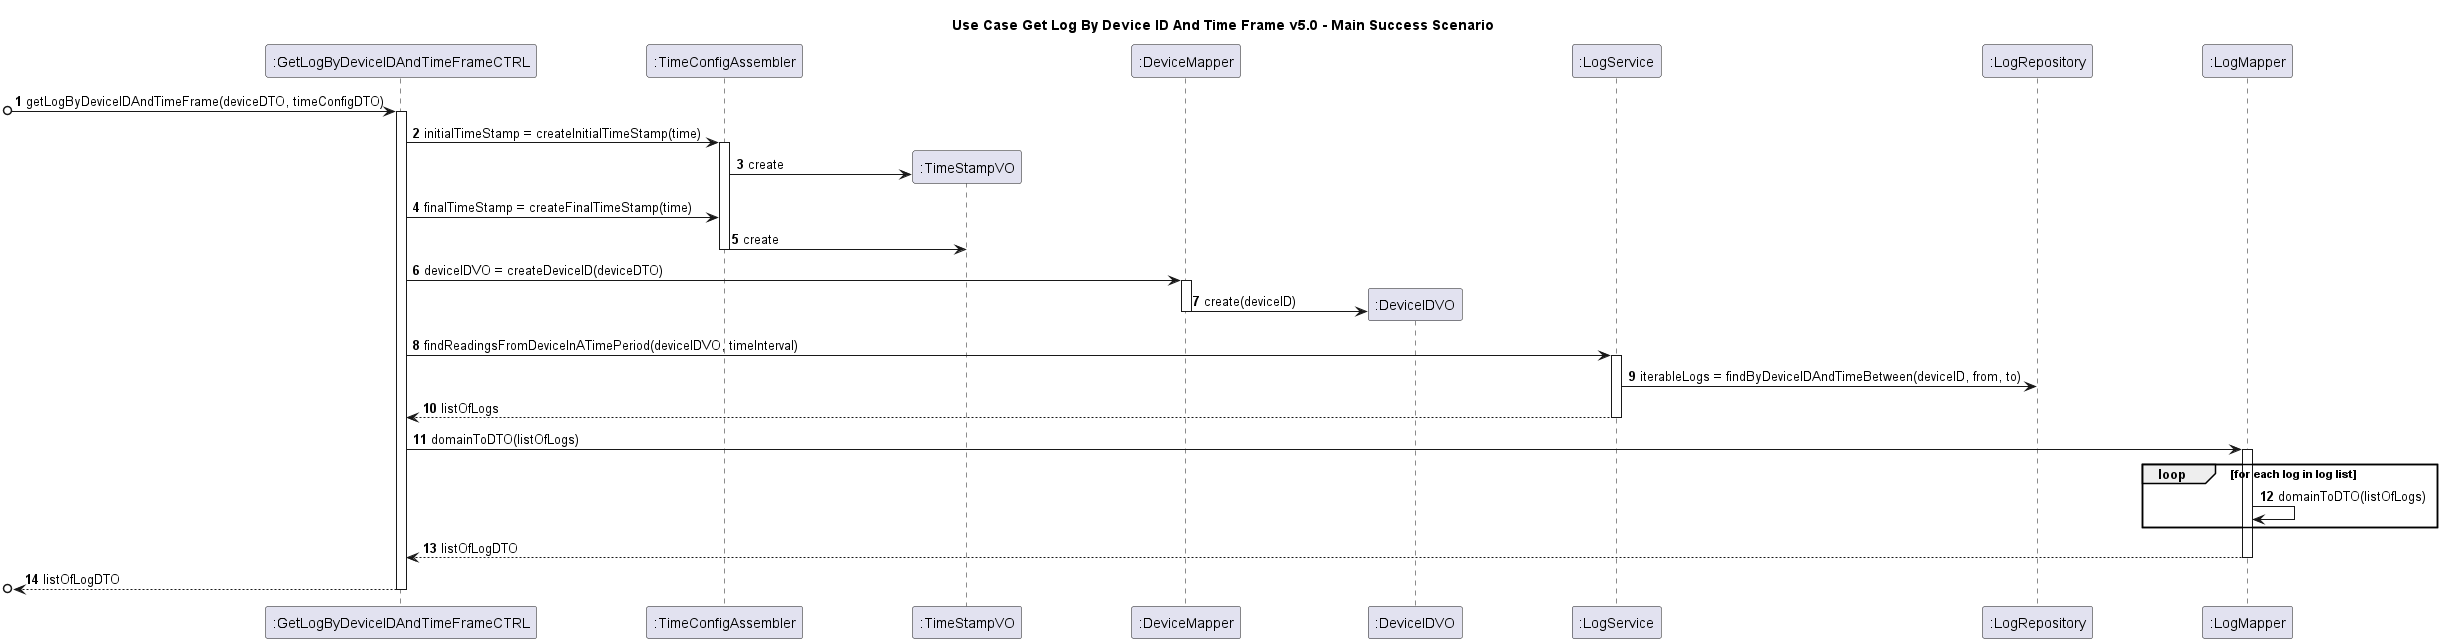

The diagram above was rendered by PlantUML. Its source (embedded in the PNG):
@startuml

skinparam ParticipantPadding 50
autonumber
title Use Case Get Log By Device ID And Time Frame v5.0 - Main Success Scenario

participant ":GetLogByDeviceIDAndTimeFrameCTRL" as C
participant ":TimeConfigAssembler" as TCA
participant ":TimeStampVO" as TSV
participant ":DeviceMapper" as DM
participant ":DeviceIDVO" as DIV
participant ":LogService" as LS
participant ":LogRepository" as LR
participant ":LogMapper" as LM

[o-> C : getLogByDeviceIDAndTimeFrame(deviceDTO, timeConfigDTO)
activate C

C -> TCA : initialTimeStamp = createInitialTimeStamp(time)
activate TCA
create TSV
TCA -> TSV : create



C -> TCA : finalTimeStamp = createFinalTimeStamp(time)
TCA -> TSV : create

deactivate TCA

C -> DM  : deviceIDVO = createDeviceID(deviceDTO)
activate DM
DM -> DIV** : create(deviceID)

deactivate DM

C -> LS : findReadingsFromDeviceInATimePeriod(deviceIDVO, timeInterval)
activate LS

LS -> LR : iterableLogs = findByDeviceIDAndTimeBetween(deviceID, from, to)
LS --> C : listOfLogs
deactivate LS

C -> LM : domainToDTO(listOfLogs)
activate LM
loop for each log in log list
    LM -> LM : domainToDTO(listOfLogs)
end loop

LM --> C : listOfLogDTO
deactivate LM

[o<-- C : listOfLogDTO
deactivate C

@enduml